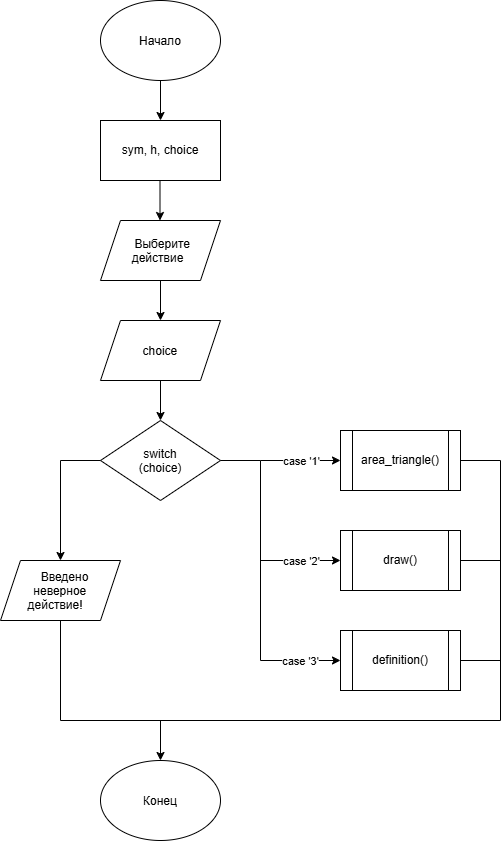

The diagram above was exported from draw.io. Its source (the exported page's mxGraphModel, read from the mxfile embedded in the PNG):
<mxGraphModel dx="1646" dy="954" grid="1" gridSize="10" guides="1" tooltips="1" connect="1" arrows="1" fold="1" page="1" pageScale="1" pageWidth="827" pageHeight="1169" math="0" shadow="0">
  <root>
    <mxCell id="0" />
    <mxCell id="1" parent="0" />
    <mxCell id="Xt2c2CsyOkFXut1A6v03-2" parent="1" style="ellipse;whiteSpace=wrap;html=1;shapeInside=1;" value="Начало&lt;div&gt;&lt;br&gt;&lt;/div&gt;" vertex="1">
      <mxGeometry height="80" width="120" x="320" y="40" as="geometry" />
    </mxCell>
    <mxCell id="Xt2c2CsyOkFXut1A6v03-3" edge="1" parent="1" source="Xt2c2CsyOkFXut1A6v03-2" style="endArrow=classic;html=1;rounded=0;defaultLabelBackgroundColor=page;exitX=0.5;exitY=1;exitDx=0;exitDy=0;entryX=0.5;entryY=0;entryDx=0;entryDy=0;" value="">
      <mxGeometry height="50" relative="1" width="50" as="geometry">
        <mxPoint x="370" y="430" as="sourcePoint" />
        <mxPoint x="380" y="160" as="targetPoint" />
      </mxGeometry>
    </mxCell>
    <mxCell id="Xt2c2CsyOkFXut1A6v03-4" parent="1" style="rounded=0;whiteSpace=wrap;html=1;" value="sym, h, choice" vertex="1">
      <mxGeometry height="60" width="120" x="320" y="160" as="geometry" />
    </mxCell>
    <mxCell id="Xt2c2CsyOkFXut1A6v03-5" edge="1" parent="1" style="endArrow=classic;html=1;rounded=0;defaultLabelBackgroundColor=page;exitX=0.5;exitY=1;exitDx=0;exitDy=0;entryX=0.5;entryY=0;entryDx=0;entryDy=0;" value="">
      <mxGeometry height="50" relative="1" width="50" as="geometry">
        <mxPoint x="379.5" y="220" as="sourcePoint" />
        <mxPoint x="379.5" y="260" as="targetPoint" />
      </mxGeometry>
    </mxCell>
    <mxCell id="Xt2c2CsyOkFXut1A6v03-6" parent="1" style="ellipse;whiteSpace=wrap;html=1;shapeInside=1;" value="&lt;div&gt;Конец&lt;/div&gt;" vertex="1">
      <mxGeometry height="80" width="120" x="320" y="800" as="geometry" />
    </mxCell>
    <mxCell id="Xt2c2CsyOkFXut1A6v03-7" parent="1" style="shape=parallelogram;perimeter=parallelogramPerimeter;whiteSpace=wrap;html=1;shapeInside=1;fixedSize=1;" value="Выберите действие" vertex="1">
      <mxGeometry height="60" width="120" x="320" y="260" as="geometry" />
    </mxCell>
    <mxCell id="Xt2c2CsyOkFXut1A6v03-8" edge="1" parent="1" style="endArrow=classic;html=1;rounded=0;defaultLabelBackgroundColor=page;exitX=0.5;exitY=1;exitDx=0;exitDy=0;entryX=0.5;entryY=0;entryDx=0;entryDy=0;" value="">
      <mxGeometry height="50" relative="1" width="50" as="geometry">
        <mxPoint x="380" y="320" as="sourcePoint" />
        <mxPoint x="380" y="360" as="targetPoint" />
      </mxGeometry>
    </mxCell>
    <mxCell id="Xt2c2CsyOkFXut1A6v03-9" parent="1" style="shape=parallelogram;perimeter=parallelogramPerimeter;whiteSpace=wrap;html=1;shapeInside=1;fixedSize=1;" value="choice" vertex="1">
      <mxGeometry height="60" width="120" x="320" y="360" as="geometry" />
    </mxCell>
    <mxCell id="Xt2c2CsyOkFXut1A6v03-10" edge="1" parent="1" style="endArrow=classic;html=1;rounded=0;defaultLabelBackgroundColor=page;exitX=0.5;exitY=1;exitDx=0;exitDy=0;entryX=0.5;entryY=0;entryDx=0;entryDy=0;" value="">
      <mxGeometry height="50" relative="1" width="50" as="geometry">
        <mxPoint x="380" y="420" as="sourcePoint" />
        <mxPoint x="380" y="460" as="targetPoint" />
      </mxGeometry>
    </mxCell>
    <mxCell id="Xt2c2CsyOkFXut1A6v03-11" parent="1" style="rhombus;whiteSpace=wrap;html=1;shapeInside=1;" value="switch&lt;div&gt;(choice)&lt;/div&gt;" vertex="1">
      <mxGeometry height="80" width="120" x="320" y="460" as="geometry" />
    </mxCell>
    <mxCell id="Xt2c2CsyOkFXut1A6v03-12" edge="1" parent="1" source="Xt2c2CsyOkFXut1A6v03-11" style="endArrow=none;html=1;rounded=0;defaultLabelBackgroundColor=page;labelPadding=0 4;exitX=1;exitY=0.5;exitDx=0;exitDy=0;" value="">
      <mxGeometry height="50" relative="1" width="50" as="geometry">
        <mxPoint x="310" y="720" as="sourcePoint" />
        <mxPoint x="480" y="500" as="targetPoint" />
      </mxGeometry>
    </mxCell>
    <mxCell id="Xt2c2CsyOkFXut1A6v03-13" edge="1" parent="1" style="endArrow=none;html=1;rounded=0;defaultLabelBackgroundColor=page;labelPadding=0 4;exitX=1;exitY=0.5;exitDx=0;exitDy=0;" value="">
      <mxGeometry height="50" relative="1" width="50" as="geometry">
        <mxPoint x="280" y="500" as="sourcePoint" />
        <mxPoint x="320" y="500" as="targetPoint" />
      </mxGeometry>
    </mxCell>
    <mxCell id="Xt2c2CsyOkFXut1A6v03-14" edge="1" parent="1" style="endArrow=classic;html=1;rounded=0;defaultLabelBackgroundColor=page;labelPadding=0 4;endFill=1;" value="">
      <mxGeometry height="50" relative="1" width="50" as="geometry">
        <mxPoint x="280" y="500" as="sourcePoint" />
        <mxPoint x="280" y="600" as="targetPoint" />
      </mxGeometry>
    </mxCell>
    <mxCell id="Xt2c2CsyOkFXut1A6v03-15" parent="1" style="shape=parallelogram;perimeter=parallelogramPerimeter;whiteSpace=wrap;html=1;shapeInside=1;fixedSize=1;" value="Введено неверное действие!" vertex="1">
      <mxGeometry height="60" width="120" x="220" y="600" as="geometry" />
    </mxCell>
    <mxCell id="Xt2c2CsyOkFXut1A6v03-16" edge="1" parent="1" source="Xt2c2CsyOkFXut1A6v03-15" style="endArrow=none;html=1;rounded=0;defaultLabelBackgroundColor=page;labelPadding=0 4;exitX=0.5;exitY=1;exitDx=0;exitDy=0;" value="">
      <mxGeometry height="50" relative="1" width="50" as="geometry">
        <mxPoint x="310" y="720" as="sourcePoint" />
        <mxPoint x="280" y="760" as="targetPoint" />
      </mxGeometry>
    </mxCell>
    <mxCell id="Xt2c2CsyOkFXut1A6v03-17" edge="1" parent="1" style="endArrow=none;html=1;rounded=0;defaultLabelBackgroundColor=page;labelPadding=0 4;exitX=0.5;exitY=1;exitDx=0;exitDy=0;" value="">
      <mxGeometry height="50" relative="1" width="50" as="geometry">
        <mxPoint x="480" y="500" as="sourcePoint" />
        <mxPoint x="480" y="700" as="targetPoint" />
      </mxGeometry>
    </mxCell>
    <mxCell id="Xt2c2CsyOkFXut1A6v03-18" edge="1" parent="1" style="endArrow=classic;html=1;rounded=0;defaultLabelBackgroundColor=page;" value="">
      <mxGeometry height="50" relative="1" width="50" as="geometry">
        <mxPoint x="480" y="500" as="sourcePoint" />
        <mxPoint x="560" y="500" as="targetPoint" />
      </mxGeometry>
    </mxCell>
    <mxCell id="Xt2c2CsyOkFXut1A6v03-26" connectable="0" parent="Xt2c2CsyOkFXut1A6v03-18" style="edgeLabel;html=1;align=center;verticalAlign=middle;resizable=0;points=[];inheritText=1;defaultLabelBackgroundColor=page;" value="case '1'" vertex="1">
      <mxGeometry relative="1" x="-0.1" as="geometry">
        <mxPoint x="4" as="offset" />
      </mxGeometry>
    </mxCell>
    <mxCell id="Xt2c2CsyOkFXut1A6v03-19" edge="1" parent="1" style="endArrow=classic;html=1;rounded=0;defaultLabelBackgroundColor=page;" value="">
      <mxGeometry height="50" relative="1" width="50" as="geometry">
        <mxPoint x="480" y="600" as="sourcePoint" />
        <mxPoint x="560" y="600" as="targetPoint" />
      </mxGeometry>
    </mxCell>
    <mxCell id="Xt2c2CsyOkFXut1A6v03-29" connectable="0" parent="Xt2c2CsyOkFXut1A6v03-19" style="edgeLabel;html=1;align=center;verticalAlign=middle;resizable=0;points=[];inheritText=1;defaultLabelBackgroundColor=page;" value="case '2'" vertex="1">
      <mxGeometry relative="1" x="-0.25" y="-1" as="geometry">
        <mxPoint x="10" y="-1" as="offset" />
      </mxGeometry>
    </mxCell>
    <mxCell id="Xt2c2CsyOkFXut1A6v03-20" edge="1" parent="1" style="endArrow=classic;html=1;rounded=0;defaultLabelBackgroundColor=page;" value="">
      <mxGeometry height="50" relative="1" width="50" as="geometry">
        <mxPoint x="480" y="700" as="sourcePoint" />
        <mxPoint x="560" y="700" as="targetPoint" />
      </mxGeometry>
    </mxCell>
    <mxCell id="Xt2c2CsyOkFXut1A6v03-30" connectable="0" parent="Xt2c2CsyOkFXut1A6v03-20" style="edgeLabel;html=1;align=center;verticalAlign=middle;resizable=0;points=[];inheritText=1;defaultLabelBackgroundColor=page;" value="case '3'" vertex="1">
      <mxGeometry relative="1" x="-0.025" y="-1" as="geometry">
        <mxPoint as="offset" />
      </mxGeometry>
    </mxCell>
    <mxCell id="Xt2c2CsyOkFXut1A6v03-32" parent="1" style="shape=process;whiteSpace=wrap;html=1;backgroundOutline=1;" value="definition()" vertex="1">
      <mxGeometry height="60" width="120" x="560" y="670" as="geometry" />
    </mxCell>
    <mxCell id="Xt2c2CsyOkFXut1A6v03-33" parent="1" style="shape=process;whiteSpace=wrap;html=1;backgroundOutline=1;" value="draw()" vertex="1">
      <mxGeometry height="60" width="120" x="560" y="570" as="geometry" />
    </mxCell>
    <mxCell id="Xt2c2CsyOkFXut1A6v03-34" parent="1" style="shape=process;whiteSpace=wrap;html=1;backgroundOutline=1;" value="area_triangle()" vertex="1">
      <mxGeometry height="60" width="120" x="560" y="470" as="geometry" />
    </mxCell>
    <mxCell id="Xt2c2CsyOkFXut1A6v03-35" edge="1" parent="1" source="Xt2c2CsyOkFXut1A6v03-34" style="endArrow=none;html=1;rounded=0;defaultLabelBackgroundColor=page;labelPadding=0 4;exitX=1;exitY=0.5;exitDx=0;exitDy=0;" value="">
      <mxGeometry height="50" relative="1" width="50" as="geometry">
        <mxPoint x="720" y="470" as="sourcePoint" />
        <mxPoint x="720" y="500" as="targetPoint" />
      </mxGeometry>
    </mxCell>
    <mxCell id="Xt2c2CsyOkFXut1A6v03-36" edge="1" parent="1" style="endArrow=none;html=1;rounded=0;defaultLabelBackgroundColor=page;labelPadding=0 4;exitX=1;exitY=0.5;exitDx=0;exitDy=0;" value="">
      <mxGeometry height="50" relative="1" width="50" as="geometry">
        <mxPoint x="680" y="600" as="sourcePoint" />
        <mxPoint x="720" y="600" as="targetPoint" />
      </mxGeometry>
    </mxCell>
    <mxCell id="Xt2c2CsyOkFXut1A6v03-37" edge="1" parent="1" style="endArrow=none;html=1;rounded=0;defaultLabelBackgroundColor=page;labelPadding=0 4;exitX=1;exitY=0.5;exitDx=0;exitDy=0;" value="">
      <mxGeometry height="50" relative="1" width="50" as="geometry">
        <mxPoint x="680" y="700" as="sourcePoint" />
        <mxPoint x="720" y="700" as="targetPoint" />
      </mxGeometry>
    </mxCell>
    <mxCell id="Xt2c2CsyOkFXut1A6v03-38" edge="1" parent="1" style="endArrow=none;html=1;rounded=0;defaultLabelBackgroundColor=page;labelPadding=0 4;exitX=0.5;exitY=1;exitDx=0;exitDy=0;" value="">
      <mxGeometry height="50" relative="1" width="50" as="geometry">
        <mxPoint x="720" y="500" as="sourcePoint" />
        <mxPoint x="720" y="760" as="targetPoint" />
      </mxGeometry>
    </mxCell>
    <mxCell id="Xt2c2CsyOkFXut1A6v03-39" edge="1" parent="1" style="endArrow=none;html=1;rounded=0;defaultLabelBackgroundColor=page;labelPadding=0 4;exitX=1;exitY=0.5;exitDx=0;exitDy=0;" value="">
      <mxGeometry height="50" relative="1" width="50" as="geometry">
        <mxPoint x="280" y="760" as="sourcePoint" />
        <mxPoint x="720" y="760" as="targetPoint" />
      </mxGeometry>
    </mxCell>
    <mxCell id="Xt2c2CsyOkFXut1A6v03-41" edge="1" parent="1" style="endArrow=classic;html=1;rounded=0;defaultLabelBackgroundColor=page;exitX=0.5;exitY=1;exitDx=0;exitDy=0;entryX=0.5;entryY=0;entryDx=0;entryDy=0;" value="">
      <mxGeometry height="50" relative="1" width="50" as="geometry">
        <mxPoint x="380" y="760" as="sourcePoint" />
        <mxPoint x="380" y="800" as="targetPoint" />
      </mxGeometry>
    </mxCell>
  </root>
</mxGraphModel>